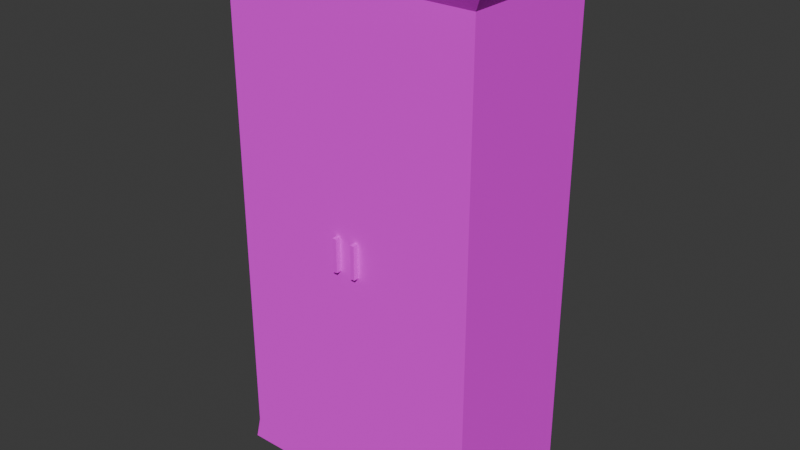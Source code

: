# Source: closet.blend  (saved by Blender 4.3.34; exported with 4.5.12 LTS)
import bpy
from mathutils import Matrix  # noqa: F401  (used for matrix-valued properties, if any)

bpy.ops.wm.read_factory_settings(use_empty=True)
scene = bpy.context.scene
scene.name = 'Scene'

# ---- collections
col_collection = bpy.data.collections.new('Collection'); scene.collection.children.link(col_collection)

# ---- images (referenced by path relative to the original .blend; pixels are not part of the script)
import os
ASSET_DIR = os.environ.get("B2B_ASSET_DIR", "")  # directory of the original .blend (textures are referenced by path, not embedded)
HERE = os.path.dirname(os.path.abspath(__file__))  # packed textures are extracted next to this script under _unpacked/

def load_image(name, relpath, width, height, colorspace="sRGB"):
    """Load a texture the original file referenced (path relative to the .blend, or extracted next to this script)."""
    p = next((c for c in (os.path.join(HERE, relpath), os.path.join(ASSET_DIR, relpath)) if relpath and os.path.exists(c)), "")
    if p:
        img = bpy.data.images.load(p, check_existing=True)
        img.name = name
    else:  # same state as the original file: an image datablock whose file is absent (Cycles renders it pink)
        img = bpy.data.images.new(name, width, height)
        img.source = "FILE"
        img.filepath = "//" + (relpath or name)
    img.colorspace_settings.name = colorspace
    return img
img_closet_diff = load_image('closet_diff', 'closet_diff.png', 1024, 1024, 'sRGB')

# ---- materials (node trees are filled in below, after node groups)
mat_closet = bpy.data.materials.new('closet')

# ---- material node trees
mat_closet.use_nodes = True; mat_closet.node_tree.nodes.clear()
_N = mat_closet.node_tree.nodes; _L = mat_closet.node_tree.links
n0 = _N.new('ShaderNodeBsdfPrincipled'); n0.name = 'Principled BSDF'; n0.location = (10, 300)
n0.inputs[2].default_value = 1.0
n1 = _N.new('ShaderNodeOutputMaterial'); n1.name = 'Material Output'; n1.location = (300, 300)
n2 = _N.new('ShaderNodeTexImage'); n2.name = 'Image Texture'; n2.location = (-280, 278)
n2.image = img_closet_diff
n2.interpolation = 'Closest'
_L.new(n0.outputs[0], n1.inputs[0])
_L.new(n2.outputs[0], n0.inputs[0])
n1.is_active_output = True

# ---- world
world_world = bpy.data.worlds.new('World'); scene.world = world_world
world_world.use_nodes = True; world_world.node_tree.nodes.clear()
_N = world_world.node_tree.nodes; _L = world_world.node_tree.links
n0 = _N.new('ShaderNodeOutputWorld'); n0.name = 'World Output'; n0.location = (300, 300)
n1 = _N.new('ShaderNodeBackground'); n1.name = 'Background'; n1.location = (10, 300)
n1.inputs[0].default_value = (0.05088, 0.05088, 0.05088, 1.0)
_L.new(n1.outputs[0], n0.inputs[0])
n0.is_active_output = True
world_world.color = (0.05088, 0.05088, 0.05088)
world_world.sun_shadow_jitter_overblur = 0.0

# ---- meshes
me_cube_001 = bpy.data.meshes.new('Cube.001')
me_cube_001.from_pydata([(-0.2535, -0.1323, -0.000463), (-0.2737, -0.1595, 0.9903), (-0.2535, 0.1486, -0.000463), (-0.2737, 0.1631, 0.9903), (0.0, -0.1323, -0.000463), (0.0, -0.1595, 0.9903), (0.0, 0.1486, -0.000463), (0.0, 0.1631, 0.9903), (-0.243, -0.1323, 0.9456), (-0.243, 0.1486, 0.9456), (0.0, 0.1486, 0.9456), (0.0, -0.1323, 0.9456), (-0.243, 0.1486, 0.04376), (0.0, 0.1486, 0.04376), (0.0, -0.1323, 0.04376), (-0.243, -0.1323, 0.04376), (-0.02326, -0.1323, 0.52), (-0.0154, -0.1323, 0.52), (-0.0154, -0.1323, 0.4569), (-0.02326, -0.1323, 0.4569), (-0.02326, -0.1429, 0.4569), (-0.02326, -0.1429, 0.52), (-0.0154, -0.1429, 0.52), (-0.0154, -0.1429, 0.4569)], [], [(8, 1, 3, 9), (9, 3, 7, 10), (14, 11, 8, 15), (11, 5, 1, 8), (2, 6, 4, 0), (7, 3, 1, 5), (12, 9, 10, 13), (15, 8, 9, 12), (0, 15, 12, 2), (2, 12, 13, 6), (4, 14, 15, 0), (23, 22, 21, 20), (19, 18, 23, 20), (17, 16, 21, 22), (18, 17, 22, 23), (16, 19, 20, 21)])
_uv = me_cube_001.uv_layers.new(name='UVMap')
_uv.uv.foreach_set('vector', [0.2496, 0.7821, 0.2718, 0.8264, 0.008196, 0.8264, 0.02005, 0.7821, 0.5533, 0.04657, 0.5282, 0.008196, 0.7518, 0.008196, 0.7518, 0.04657, 0.5118, 0.04432, 0.5118, 0.7811, 0.3133, 0.7811, 0.3133, 0.04432, 0.5118, 0.7811, 0.5118, 0.8238, 0.2882, 0.8238, 0.3133, 0.7811, 0.9753, 0.5177, 0.7682, 0.5177, 0.7682, 0.2882, 0.9753, 0.2882, 0.7682, 0.008196, 0.9918, 0.008196, 0.9918, 0.2718, 0.7682, 0.2718, 0.5533, 0.7834, 0.5533, 0.04657, 0.7518, 0.04657, 0.7518, 0.7834, 0.2496, 0.04532, 0.2496, 0.7821, 0.02005, 0.7821, 0.02005, 0.04532, 0.2496, 0.008196, 0.2496, 0.04532, 0.02005, 0.04532, 0.02005, 0.008196, 0.5447, 0.8195, 0.5533, 0.7834, 0.7518, 0.7834, 0.7518, 0.8195, 0.5118, 0.008196, 0.5118, 0.04432, 0.3133, 0.04432, 0.3047, 0.008196, 0.789, 0.4152, 0.789, 0.4581, 0.7837, 0.4581, 0.7837, 0.4152, 0.7837, 0.4717, 0.789, 0.4717, 0.789, 0.4789, 0.7837, 0.4789, 0.7837, 0.4925, 0.789, 0.4925, 0.789, 0.4997, 0.7837, 0.4997, 0.7908, 0.3587, 0.7908, 0.4016, 0.7837, 0.4016, 0.7837, 0.3587, 0.7837, 0.3451, 0.7837, 0.3023, 0.7908, 0.3023, 0.7908, 0.3451])
me_cube_001.materials.append(mat_closet)
me_cube_001.update()

# ---- objects
ob_closet = bpy.data.objects.new('closet', me_cube_001)

# ---- transforms, parenting, visibility, modifiers, constraints
ob_closet.location = (0.0, 0.0, 0.0)
_m = ob_closet.modifiers.new('Mirror', 'MIRROR')

# ---- collection membership
col_collection.objects.link(ob_closet)

# ---- scene / render settings (as saved in the file)
scene.frame_start = 1; scene.frame_end = 250; scene.frame_set(1)
scene.render.engine = 'CYCLES'
scene.cycles.bake_type = 'DIFFUSE'
bpy.context.view_layer.update()

# ---- added for rendering (the .blend has no active camera and no usable light): camera, sun
cam_auto = bpy.data.cameras.new('AutoCamera')
cam_auto.lens = 50.0
cam_auto.sensor_width = 36.0
cam_auto.clip_end = 1000.0
ob_auto_camera = bpy.data.objects.new('AutoCamera', cam_auto)
scene.collection.objects.link(ob_auto_camera)
ob_auto_camera.location = (1.08902, -1.30503, 1.36614)
ob_auto_camera.rotation_euler = (1.09748, -7.21219e-08, 0.694738)
scene.camera = ob_auto_camera
light_auto_sun = bpy.data.lights.new('AutoSun', 'SUN')
light_auto_sun.energy = 3.0
light_auto_sun.angle = 0.0523599
ob_auto_sun = bpy.data.objects.new('AutoSun', light_auto_sun)
scene.collection.objects.link(ob_auto_sun)
ob_auto_sun.rotation_euler = (0.872665, 0.174533, 0.523599)
bpy.context.view_layer.update()
